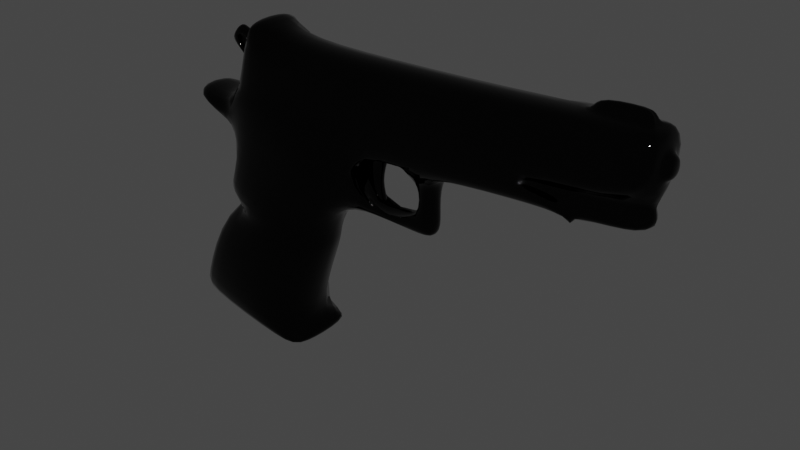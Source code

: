 # Source: pistol.blend  (saved by Blender 2.92.15; exported with 4.5.12 LTS)
import bpy
from mathutils import Matrix  # noqa: F401  (used for matrix-valued properties, if any)

bpy.ops.wm.read_factory_settings(use_empty=True)
scene = bpy.context.scene
scene.name = 'Scene'

# ---- collections
col_collection = bpy.data.collections.new('Collection'); scene.collection.children.link(col_collection)

# ---- materials (node trees are filled in below, after node groups)
mat_material = bpy.data.materials.new('Material')
mat_material.alpha_threshold = 0.0
mat_material.use_transparent_shadow = False
mat_material.line_color = (0.0, 0.0, 0.0, 1.0)

# ---- material node trees
mat_material.use_nodes = True; mat_material.node_tree.nodes.clear()
_N = mat_material.node_tree.nodes; _L = mat_material.node_tree.links
n0 = _N.new('ShaderNodeOutputMaterial'); n0.name = 'Material Output'; n0.location = (300, 300)
n1 = _N.new('ShaderNodeBsdfPrincipled'); n1.name = 'Principled BSDF'; n1.location = (10, 300)
n1.distribution = 'GGX'
n1.subsurface_method = 'BURLEY'
n1.inputs[0].default_value = (0.01607, 0.01607, 0.01607, 1.0)
n1.inputs[1].default_value = 1.0
n1.inputs[2].default_value = 0.0
n1.inputs[3].default_value = 1.45
n1.inputs[27].default_value = (0.0, 0.0, 0.0, 1.0)
n1.inputs[28].default_value = 1.0
_L.new(n1.outputs[0], n0.inputs[0])
n0.is_active_output = True

# ---- world
world_world = bpy.data.worlds.new('World'); scene.world = world_world
world_world.use_nodes = True; world_world.node_tree.nodes.clear()
_N = world_world.node_tree.nodes; _L = world_world.node_tree.links
n0 = _N.new('ShaderNodeOutputWorld'); n0.name = 'World Output'; n0.location = (300, 300)
n1 = _N.new('ShaderNodeBackground'); n1.name = 'Background'; n1.location = (10, 300)
n1.inputs[0].default_value = (0.05088, 0.05088, 0.05088, 1.0)
_L.new(n1.outputs[0], n0.inputs[0])
n0.is_active_output = True
world_world.color = (0.05088, 0.05088, 0.05088)
world_world.use_sun_shadow = False
world_world.sun_shadow_jitter_overblur = 0.0

# ---- meshes
me_cube_001 = bpy.data.meshes.new('Cube.001')
me_cube_001.from_pydata([(-2.252, -1.0, -1.496), (-2.173, -1.469, -1.347), (-2.252, 1.0, -1.496), (-2.173, 1.0, -1.347), (-1.142, -1.0, -1.717), (-1.126, -1.469, -1.591), (-1.142, 1.0, -1.717), (-1.126, 1.0, -1.591), (-2.312, -1.0, -1.389), (-2.273, -1.0, -1.294), (-2.312, 1.0, -1.389), (-2.273, 1.0, -1.294), (-1.029, -1.0, -1.731), (-1.013, -1.0, -1.605), (-1.029, 1.0, -1.731), (-1.013, 1.0, -1.605), (-1.833, -1.469, -0.4352), (-1.833, 1.0, -0.4352), (-0.786, -1.469, -0.6793), (-0.786, 1.0, -0.6793), (-1.932, -1.0, -0.3827), (-1.932, 1.0, -0.3827), (-1.816, -1.266, -0.361), (-1.816, 0.7895, -0.361), (-0.7687, -1.469, -0.6051), (-0.7687, 1.0, -0.6051), (-1.618, -1.266, 0.06875), (-1.618, 0.7895, 0.06875), (-0.6887, -1.266, -0.262), (-0.6887, 0.7895, -0.262), (-1.348, -0.7977, 0.746), (-1.348, 0.7895, 0.746), (-0.3326, -0.7977, 0.7381), (-0.3326, 0.7895, 0.7381), (-0.4997, -0.2943, -0.1518), (-0.4997, 0.286, -0.1518), (-0.3866, -0.7977, 0.4503), (-0.3866, 0.7895, 0.4503), (1.208, -0.7977, 0.778), (1.208, 0.7895, 0.778), (1.489, -0.7977, 0.4903), (1.489, 0.7895, 0.4903), (1.735, -0.7977, 0.65), (1.735, 0.7895, 0.65), (1.745, -0.7977, 0.4989), (1.745, 0.7895, 0.4989), (1.299, 0.7895, 0.6867), (1.299, -0.7977, 0.6867), (1.476, 0.7895, 1.321), (1.476, -0.7977, 1.321), (-1.352, 0.7895, 1.288), (-1.352, -0.7977, 1.288), (-0.3364, 0.7895, 1.281), (-0.3364, -0.7977, 1.281), (2.362, -0.4897, 0.7828), (1.208, -0.4907, 0.778), (1.735, -0.4907, 0.65), (1.745, -0.4907, 0.4989), (1.735, 0.4825, 0.65), (1.745, 0.4825, 0.4989), (1.299, 0.4825, 0.6867), (1.299, -0.4907, 0.6867), (1.208, 0.4825, 0.778), (2.355, -0.4907, 0.6867), (2.346, -0.4907, 0.65), (2.356, -0.4907, 0.4989), (2.346, 0.4825, 0.65), (2.356, 0.4825, 0.4989), (2.355, 0.4825, 0.6867), (2.362, 0.4797, 0.7828), (2.364, -0.7977, 0.7844), (2.364, 0.7895, 0.7844), (2.36, 0.4825, 1.327), (2.36, -0.4907, 1.327), (2.36, 0.7895, 1.327), (2.36, -0.7977, 1.327), (-1.802, -0.7977, 0.7447), (-1.802, 0.7895, 0.7447), (-1.684, 0.7895, 1.285), (-1.684, -0.7977, 1.285), (-1.548, 0.7895, 1.454), (-1.548, -0.7977, 1.454), (-2.04, -0.7977, -0.3512), (-2.04, 0.7895, -0.3512), (-1.792, -0.7977, 0.02387), (-1.792, 0.7895, 0.02387), (-2.422, 0.7895, 0.6599), (-2.422, -0.7977, 0.6599), (-2.412, -0.7977, 0.5288), (-2.412, 0.7895, 0.5288), (-2.03, -0.7977, 0.5565), (-1.947, -0.7977, 0.3447), (-2.03, 0.7895, 0.5565), (-1.947, 0.7895, 0.3447), (-0.4432, -0.2943, 0.0399), (-0.4432, 0.286, 0.0399), (0.192, -0.2943, -0.1954), (0.192, 0.286, -0.1954), (0.1865, -0.2943, 0.004396), (0.1865, 0.286, 0.004396), (-0.1283, -0.2943, -0.11), (-0.1283, 0.286, -0.11), (-0.345, -0.2943, -0.07152), (-0.345, 0.286, -0.07152), (0.06551, 0.286, -0.08928), (0.06551, -0.2943, -0.08928), (0.3605, -0.2943, -0.1907), (0.3605, 0.286, -0.1907), (0.355, -0.2943, 0.009055), (0.355, 0.286, 0.009055), (0.1778, -0.2943, 0.3181), (0.1778, 0.286, 0.3181), (0.3463, -0.2943, 0.3228), (0.3463, 0.286, 0.3228), (0.02675, -0.7977, 0.4593), (0.02676, 0.7895, 0.4593), (0.4952, -0.7977, 0.4666), (0.4952, 0.7895, 0.4666), (-0.1799, 0.7895, 0.4548), (-0.1799, -0.7977, 0.4548), (-0.2011, 0.1473, -0.04281), (-0.2514, 0.1473, -0.04731), (-0.2011, -0.1555, -0.04281), (-0.2514, -0.1555, -0.04731), (-0.1799, 0.1473, 0.4548), (-0.1799, -0.1555, 0.4548), (-0.3866, -0.1555, 0.4503), (-0.3866, 0.1473, 0.4503), (-0.2806, -0.1555, 0.1379), (-0.2806, 0.1473, 0.1379), (-0.4091, 0.1473, 0.1334), (-0.4091, -0.1555, 0.1334), (2.361, 0.2782, 0.953), (2.361, -0.2879, 0.953), (2.361, -0.2885, 1.157), (2.361, 0.2799, 1.157), (2.437, 0.2782, 0.9533), (2.437, -0.2879, 0.9533), (2.437, -0.2885, 1.157), (2.437, 0.2799, 1.157), (1.731, 0.1249, 1.324), (1.731, -0.1332, 1.324), (2.232, -0.08324, 1.325), (2.232, 0.07502, 1.325), (2.232, -0.1332, 1.325), (2.232, 0.1249, 1.325), (1.731, 0.1249, 1.45), (1.731, -0.1332, 1.45), (2.232, -0.08324, 1.451), (2.232, 0.07502, 1.451), (2.232, -0.1332, 1.451), (2.232, 0.1249, 1.451), (-1.767, -0.1661, 0.9056), (-1.767, 0.1579, 0.9056), (-1.719, -0.1661, 1.124), (-1.719, 0.1579, 1.124), (-2.064, -0.1661, 1.096), (-2.064, 0.1579, 1.096), (-1.926, -0.1661, 1.272), (-1.926, 0.1579, 1.272), (-1.882, -0.1661, 1.241), (-2.0, -0.1661, 1.055), (-1.882, 0.1579, 1.241), (-2.0, 0.1579, 1.055), (-1.755, 0.1579, 0.9603), (-1.755, -0.1661, 0.9603), (-1.971, 0.1579, 1.102), (-1.971, -0.1661, 1.102), (-1.909, 0.1579, 1.198), (-1.73, 0.1579, 1.074), (-1.73, -0.1661, 1.074), (-1.909, -0.1661, 1.198), (-0.3595, -1.266, 0.6625), (-1.369, -1.266, 0.6948), (-1.801, -0.7977, 0.6902)], [], [(3, 2, 10, 11), (2, 3, 7, 6), (7, 5, 13, 15), (4, 5, 1, 0), (2, 6, 4, 0), (5, 7, 19, 18), (8, 9, 11, 10), (0, 1, 9, 8), (11, 9, 20, 21), (2, 0, 8, 10), (14, 15, 13, 12), (6, 7, 15, 14), (5, 4, 12, 13), (4, 6, 14, 12), (18, 19, 25, 24), (16, 17, 21, 20), (3, 11, 21, 17), (1, 5, 18, 16), (9, 1, 16, 20), (7, 3, 17, 19), (22, 24, 28, 26), (17, 16, 22, 23), (16, 18, 24, 22), (19, 17, 23, 25), (25, 23, 27, 29), (24, 25, 29, 28), (27, 23, 83, 85), (32, 38, 49, 53), (89, 88, 87, 86), (173, 172, 32, 30), (29, 27, 31, 33), (28, 29, 35, 34), (34, 94, 36, 32, 172, 28), (33, 37, 95, 35, 29), (30, 32, 53, 51), (95, 37, 36, 94), (41, 39, 46, 43, 45), (32, 36, 119, 114, 116, 40, 38), (37, 33, 39, 41, 117, 115, 118), (116, 117, 41, 40), (67, 66, 64, 65), (59, 67, 65, 57), (40, 41, 45, 44), (38, 40, 44, 42, 47), (63, 68, 69, 54), (68, 63, 64, 66), (47, 42, 56, 61), (33, 31, 50, 52), (55, 61, 63, 54), (56, 57, 65, 64), (60, 62, 69, 68), (61, 56, 64, 63), (58, 60, 68, 66), (59, 58, 66, 67), (46, 39, 62, 60), (39, 33, 52, 48), (42, 44, 57, 56), (75, 73, 142, 144), (38, 47, 61, 55), (45, 43, 58, 59), (52, 53, 49, 48), (43, 46, 60, 58), (52, 50, 51, 53), (73, 54, 133, 134), (70, 54, 73, 75), (71, 74, 72, 69), (38, 55, 54, 70), (38, 70, 75, 49), (71, 39, 48, 74), (76, 79, 154, 170, 165, 152), (30, 51, 79, 76), (50, 31, 77, 78), (50, 80, 81, 51), (79, 81, 80, 78), (79, 51, 81), (50, 78, 80), (83, 82, 84, 85), (91, 90, 87, 88), (31, 27, 85, 77), (22, 26, 84, 82), (173, 30, 76, 174), (23, 22, 82, 83), (90, 92, 86, 87), (92, 93, 89, 86), (93, 91, 88, 89), (85, 84, 91, 93), (77, 85, 93, 92), (76, 77, 92, 90), (84, 174, 76, 90, 91), (94, 34, 96, 98, 105, 100, 102), (97, 99, 109, 107), (35, 95, 103, 101, 104, 99, 97), (104, 105, 98, 99), (34, 35, 97, 96), (103, 102, 100, 101), (95, 94, 102, 103), (101, 100, 105, 104), (107, 109, 108, 106), (96, 97, 107, 106), (98, 108, 112, 110), (98, 96, 106, 108), (113, 111, 115, 117), (108, 109, 113, 112), (99, 98, 110, 111), (109, 99, 111, 113), (111, 110, 114, 115), (110, 112, 116, 114), (112, 113, 117, 116), (119, 118, 115, 114), (119, 36, 126, 125), (37, 118, 124, 127), (118, 119, 125, 124), (129, 128, 122, 120), (123, 121, 120, 122), (130, 129, 120, 121), (131, 130, 121, 123), (128, 131, 123, 122), (125, 126, 131, 128), (127, 124, 129, 130), (124, 125, 128, 129), (134, 133, 137, 138), (69, 72, 135, 132), (54, 69, 132, 133), (72, 73, 134, 135), (137, 136, 139, 138), (135, 134, 138, 139), (132, 135, 139, 136), (133, 132, 136, 137), (141, 144, 150, 147), (48, 49, 141, 140), (74, 48, 140, 145), (72, 74, 145, 143), (73, 72, 143, 142), (49, 75, 144, 141), (146, 147, 150, 148, 149, 151), (143, 145, 151, 149), (142, 143, 149, 148), (145, 140, 146, 151), (144, 142, 148, 150), (140, 141, 147, 146), (161, 167, 171, 160, 158, 156), (79, 78, 155, 154), (78, 77, 153, 164, 169, 155), (77, 76, 152, 153), (157, 156, 158, 159), (160, 162, 159, 158), (162, 168, 166, 163, 157, 159), (163, 161, 156, 157), (153, 152, 161, 163), (164, 153, 163, 166), (154, 155, 162, 160), (170, 154, 160, 171), (152, 165, 167, 161), (167, 165, 164, 166), (155, 169, 168, 162), (168, 169, 170, 171), (171, 167, 166, 168), (164, 165, 170, 169), (26, 173, 174, 84), (26, 28, 172, 173), (69, 62, 39, 71)])
me_cube_001.polygons.foreach_set('use_smooth', [True] * 161)
_uv = me_cube_001.uv_layers.new(name='UVMap')
_uv.uv.foreach_set('vector', [0.625, 0.25, 0.375, 0.25, 0.375, 0.25, 0.625, 0.25, 0.375, 0.25, 0.625, 0.25, 0.625, 0.5, 0.375, 0.5, 0.625, 0.5, 0.625, 0.75, 0.625, 0.75, 0.625, 0.5, 0.375, 0.75, 0.625, 0.75, 0.625, 1.0, 0.375, 1.0, 0.125, 0.5, 0.375, 0.5, 0.375, 0.75, 0.125, 0.75, 0.625, 0.75, 0.625, 0.5, 0.625, 0.5, 0.625, 0.75, 0.375, 0.0, 0.625, 0.0, 0.625, 0.25, 0.375, 0.25, 0.375, 1.0, 0.625, 1.0, 0.625, 1.0, 0.375, 1.0, 0.625, 0.25, 0.625, 0.0, 0.625, 0.0, 0.625, 0.25, 0.125, 0.5, 0.125, 0.75, 0.125, 0.75, 0.125, 0.5, 0.375, 0.5, 0.625, 0.5, 0.625, 0.75, 0.375, 0.75, 0.375, 0.5, 0.625, 0.5, 0.625, 0.5, 0.375, 0.5, 0.625, 0.75, 0.375, 0.75, 0.375, 0.75, 0.625, 0.75, 0.375, 0.75, 0.375, 0.5, 0.375, 0.5, 0.375, 0.75, 0.625, 0.75, 0.625, 0.5, 0.625, 0.5, 0.625, 0.75, 0.875, 0.75, 0.875, 0.5, 0.875, 0.5, 0.875, 0.75, 0.625, 0.25, 0.625, 0.25, 0.625, 0.25, 0.625, 0.25, 0.625, 1.0, 0.625, 0.75, 0.625, 0.75, 0.625, 1.0, 0.625, 1.0, 0.625, 1.0, 0.625, 1.0, 0.625, 1.0, 0.625, 0.5, 0.625, 0.25, 0.625, 0.25, 0.625, 0.5, 0.625, 1.0, 0.625, 0.75, 0.625, 0.75, 0.625, 1.0, 0.875, 0.5, 0.875, 0.75, 0.875, 0.75, 0.875, 0.5, 0.625, 1.0, 0.625, 0.75, 0.625, 0.75, 0.625, 1.0, 0.625, 0.5, 0.625, 0.25, 0.625, 0.25, 0.625, 0.5, 0.625, 0.5, 0.625, 0.25, 0.625, 0.25, 0.625, 0.5, 0.625, 0.75, 0.625, 0.5, 0.625, 0.5, 0.625, 0.75, 0.625, 0.25, 0.625, 0.25, 0.625, 0.25, 0.625, 0.25, 0.625, 0.75, 0.625, 0.75, 0.625, 0.75, 0.625, 0.75, 0.875, 0.5, 0.875, 0.75, 0.875, 0.75, 0.875, 0.5, 0.625, 1.0, 0.625, 0.75, 0.625, 0.75, 0.625, 1.0, 0.625, 0.5, 0.625, 0.25, 0.625, 0.25, 0.625, 0.5, 0.625, 0.75, 0.625, 0.5, 0.625, 0.5, 0.625, 0.75, 0.625, 0.75, 0.625, 0.75, 0.625, 0.75, 0.625, 0.75, 0.625, 0.75, 0.625, 0.75, 0.625, 0.5, 0.625, 0.5, 0.625, 0.5, 0.625, 0.5, 0.625, 0.5, 0.625, 1.0, 0.625, 0.75, 0.625, 0.75, 0.625, 1.0, 0.0, 0.0, 0.0, 0.0, 0.0, 0.0, 0.0, 0.0, 0.625, 0.5, 0.625, 0.5, 0.625, 0.5, 0.625, 0.5, 0.625, 0.5, 0.625, 0.75, 0.625, 0.75, 0.625, 0.75, 0.625, 0.75, 0.625, 0.75, 0.625, 0.75, 0.625, 0.75, 0.625, 0.5, 0.625, 0.5, 0.625, 0.5, 0.625, 0.5, 0.625, 0.5, 0.625, 0.5, 0.625, 0.5, 0.0, 0.0, 0.0, 0.0, 0.0, 0.0, 0.0, 0.0, 0.625, 0.5, 0.625, 0.5, 0.625, 0.75, 0.625, 0.75, 0.625, 0.5, 0.625, 0.5, 0.625, 0.75, 0.625, 0.75, 0.0, 0.0, 0.0, 0.0, 0.0, 0.0, 0.0, 0.0, 0.625, 0.75, 0.625, 0.75, 0.625, 0.75, 0.625, 0.75, 0.625, 0.75, 0.625, 0.75, 0.625, 0.5, 0.625, 0.5, 0.625, 0.75, 0.625, 0.5, 0.625, 0.75, 0.625, 0.75, 0.625, 0.5, 0.625, 0.75, 0.625, 0.75, 0.625, 0.75, 0.625, 0.75, 0.625, 0.5, 0.625, 0.25, 0.625, 0.25, 0.625, 0.5, 0.625, 0.75, 0.625, 0.75, 0.625, 0.75, 0.625, 0.75, 0.625, 0.75, 0.625, 0.75, 0.625, 0.75, 0.625, 0.75, 0.625, 0.5, 0.625, 0.5, 0.625, 0.5, 0.625, 0.5, 0.625, 0.75, 0.625, 0.75, 0.625, 0.75, 0.625, 0.75, 0.625, 0.5, 0.625, 0.5, 0.625, 0.5, 0.625, 0.5, 0.625, 0.5, 0.625, 0.5, 0.625, 0.5, 0.625, 0.5, 0.625, 0.5, 0.625, 0.5, 0.625, 0.5, 0.625, 0.5, 0.625, 0.5, 0.625, 0.5, 0.625, 0.5, 0.625, 0.5, 0.625, 0.75, 0.625, 0.75, 0.625, 0.75, 0.625, 0.75, 0.625, 0.75, 0.625, 0.75, 0.625, 0.75, 0.625, 0.75, 0.625, 0.75, 0.625, 0.75, 0.625, 0.75, 0.625, 0.75, 0.625, 0.5, 0.625, 0.5, 0.625, 0.5, 0.625, 0.5, 0.625, 0.5, 0.625, 0.75, 0.625, 0.75, 0.625, 0.5, 0.625, 0.5, 0.625, 0.5, 0.625, 0.5, 0.625, 0.5, 0.625, 0.5, 0.875, 0.5, 0.875, 0.75, 0.625, 0.75, 0.625, 0.75, 0.625, 0.75, 0.625, 0.75, 0.625, 0.75, 0.625, 0.75, 0.625, 0.75, 0.625, 0.75, 0.625, 0.75, 0.0, 0.0, 0.625, 0.5, 0.625, 0.5, 0.625, 0.5, 0.625, 0.75, 0.625, 0.75, 0.625, 0.75, 0.625, 0.75, 0.0, 0.0, 0.0, 0.0, 0.0, 0.0, 0.0, 0.0, 0.0, 0.0, 0.0, 0.0, 0.0, 0.0, 0.0, 0.0, 0.625, 1.0, 0.625, 1.0, 0.625, 1.0, 0.625, 1.0, 0.625, 1.0, 0.625, 1.0, 0.625, 1.0, 0.625, 1.0, 0.625, 1.0, 0.625, 1.0, 0.625, 0.25, 0.625, 0.25, 0.625, 0.25, 0.625, 0.25, 0.875, 0.5, 0.875, 0.5, 0.875, 0.75, 0.875, 0.75, 0.875, 0.75, 0.875, 0.75, 0.875, 0.5, 0.875, 0.5, 0.875, 0.75, 0.875, 0.75, 0.875, 0.75, 0.875, 0.5, 0.875, 0.5, 0.875, 0.5, 0.875, 0.5, 0.875, 0.75, 0.875, 0.75, 0.875, 0.5, 0.625, 1.0, 0.625, 1.0, 0.625, 1.0, 0.625, 1.0, 0.625, 0.25, 0.625, 0.25, 0.625, 0.25, 0.625, 0.25, 0.625, 1.0, 0.625, 1.0, 0.625, 1.0, 0.625, 1.0, 0.625, 1.0, 0.625, 1.0, 0.625, 1.0, 0.625, 1.0, 0.875, 0.5, 0.875, 0.75, 0.875, 0.75, 0.875, 0.5, 0.875, 0.75, 0.875, 0.5, 0.875, 0.5, 0.875, 0.75, 0.625, 0.25, 0.625, 0.25, 0.625, 0.25, 0.625, 0.25, 0.875, 0.5, 0.875, 0.75, 0.875, 0.75, 0.875, 0.5, 0.875, 0.5, 0.875, 0.75, 0.875, 0.75, 0.875, 0.5, 0.625, 0.25, 0.625, 0.25, 0.625, 0.25, 0.625, 0.25, 0.875, 0.75, 0.875, 0.5, 0.875, 0.5, 0.875, 0.75, 0.625, 1.0, 0.625, 1.0, 0.625, 1.0, 0.625, 1.0, 0.625, 1.0, 0.625, 0.75, 0.625, 0.75, 0.625, 0.75, 0.625, 0.75, 0.625, 0.75, 0.625, 0.75, 0.625, 0.75, 0.625, 0.5, 0.625, 0.5, 0.625, 0.5, 0.625, 0.5, 0.625, 0.5, 0.625, 0.5, 0.625, 0.5, 0.625, 0.5, 0.625, 0.5, 0.625, 0.5, 0.625, 0.5, 0.0, 0.0, 0.0, 0.0, 0.0, 0.0, 0.0, 0.0, 0.625, 0.75, 0.625, 0.5, 0.625, 0.5, 0.625, 0.75, 0.0, 0.0, 0.0, 0.0, 0.0, 0.0, 0.0, 0.0, 0.0, 0.0, 0.0, 0.0, 0.0, 0.0, 0.0, 0.0, 0.0, 0.0, 0.0, 0.0, 0.0, 0.0, 0.0, 0.0, 0.0, 0.0, 0.0, 0.0, 0.0, 0.0, 0.0, 0.0, 0.625, 0.75, 0.625, 0.5, 0.625, 0.5, 0.625, 0.75, 0.625, 0.75, 0.625, 0.75, 0.625, 0.75, 0.625, 0.75, 0.625, 0.75, 0.625, 0.75, 0.625, 0.75, 0.625, 0.75, 0.625, 0.5, 0.625, 0.5, 0.625, 0.5, 0.625, 0.5, 0.0, 0.0, 0.0, 0.0, 0.0, 0.0, 0.0, 0.0, 0.0, 0.0, 0.0, 0.0, 0.0, 0.0, 0.0, 0.0, 0.625, 0.5, 0.625, 0.5, 0.625, 0.5, 0.625, 0.5, 0.0, 0.0, 0.0, 0.0, 0.0, 0.0, 0.0, 0.0, 0.625, 0.75, 0.625, 0.75, 0.625, 0.75, 0.625, 0.75, 0.0, 0.0, 0.0, 0.0, 0.0, 0.0, 0.0, 0.0, 0.0, 0.0, 0.0, 0.0, 0.0, 0.0, 0.0, 0.0, 0.625, 0.75, 0.625, 0.75, 0.625, 0.75, 0.625, 0.75, 0.625, 0.5, 0.625, 0.5, 0.625, 0.5, 0.625, 0.5, 0.0, 0.0, 0.0, 0.0, 0.0, 0.0, 0.0, 0.0, 0.0, 0.0, 0.0, 0.0, 0.0, 0.0, 0.0, 0.0, 0.0, 0.0, 0.0, 0.0, 0.0, 0.0, 0.0, 0.0, 0.625, 0.5, 0.625, 0.5, 0.625, 0.5, 0.625, 0.5, 0.0, 0.0, 0.0, 0.0, 0.0, 0.0, 0.0, 0.0, 0.625, 0.75, 0.625, 0.75, 0.625, 0.75, 0.625, 0.75, 0.625, 0.75, 0.625, 0.75, 0.625, 0.75, 0.625, 0.75, 0.625, 0.5, 0.625, 0.5, 0.625, 0.5, 0.625, 0.5, 0.0, 0.0, 0.0, 0.0, 0.0, 0.0, 0.0, 0.0, 0.625, 0.75, 0.625, 0.75, 0.625, 0.75, 0.625, 0.75, 0.625, 0.5, 0.625, 0.5, 0.625, 0.5, 0.625, 0.5, 0.625, 0.75, 0.625, 0.5, 0.625, 0.5, 0.625, 0.75, 0.625, 0.5, 0.625, 0.75, 0.625, 0.75, 0.625, 0.5, 0.625, 0.75, 0.625, 0.5, 0.625, 0.5, 0.625, 0.75, 0.625, 0.5, 0.625, 0.75, 0.625, 0.75, 0.625, 0.5, 0.625, 0.5, 0.625, 0.5, 0.625, 0.5, 0.625, 0.5, 0.625, 0.75, 0.625, 0.5, 0.625, 0.5, 0.625, 0.75, 0.0, 0.0, 0.0, 0.0, 0.0, 0.0, 0.0, 0.0, 0.625, 0.5, 0.625, 0.75, 0.625, 0.75, 0.625, 0.5, 0.0, 0.0, 0.0, 0.0, 0.0, 0.0, 0.0, 0.0, 0.625, 0.5, 0.625, 0.5, 0.625, 0.5, 0.625, 0.5, 0.625, 0.75, 0.625, 0.5, 0.625, 0.5, 0.625, 0.75, 0.0, 0.0, 0.0, 0.0, 0.0, 0.0, 0.0, 0.0, 0.0, 0.0, 0.0, 0.0, 0.625, 0.75, 0.625, 0.75, 0.625, 0.5, 0.0, 0.0, 0.625, 0.5, 0.625, 0.5, 0.625, 0.5, 0.625, 0.5, 0.625, 0.75, 0.625, 0.5, 0.625, 0.5, 0.625, 0.75, 0.0, 0.0, 0.0, 0.0, 0.0, 0.0, 0.0, 0.0, 0.625, 0.75, 0.625, 0.75, 0.625, 0.75, 0.625, 0.75, 0.625, 0.5, 0.625, 0.75, 0.625, 0.75, 0.625, 0.5, 0.625, 1.0, 0.625, 1.0, 0.625, 1.0, 0.625, 1.0, 0.625, 1.0, 0.625, 1.0, 0.875, 0.75, 0.875, 0.5, 0.875, 0.5, 0.875, 0.75, 0.625, 0.25, 0.625, 0.25, 0.625, 0.25, 0.625, 0.25, 0.625, 0.25, 0.625, 0.25, 0.875, 0.5, 0.875, 0.75, 0.875, 0.75, 0.875, 0.5, 0.875, 0.5, 0.875, 0.75, 0.875, 0.75, 0.875, 0.5, 0.875, 0.75, 0.875, 0.5, 0.875, 0.5, 0.875, 0.75, 0.625, 0.25, 0.625, 0.25, 0.625, 0.25, 0.625, 0.25, 0.625, 0.25, 0.625, 0.25, 0.875, 0.5, 0.875, 0.75, 0.875, 0.75, 0.875, 0.5, 0.875, 0.5, 0.875, 0.75, 0.875, 0.75, 0.875, 0.5, 0.625, 0.25, 0.625, 0.25, 0.625, 0.25, 0.625, 0.25, 0.875, 0.75, 0.875, 0.5, 0.875, 0.5, 0.875, 0.75, 0.625, 1.0, 0.625, 1.0, 0.625, 1.0, 0.625, 1.0, 0.625, 1.0, 0.625, 1.0, 0.625, 1.0, 0.625, 1.0, 0.625, 1.0, 0.625, 1.0, 0.625, 0.25, 0.625, 0.25, 0.625, 0.25, 0.625, 0.25, 0.625, 0.25, 0.625, 0.25, 0.625, 0.25, 0.625, 0.25, 0.625, 1.0, 0.625, 1.0, 0.625, 1.0, 0.625, 1.0, 0.625, 0.25, 0.625, 0.25, 0.625, 0.25, 0.625, 1.0, 0.625, 1.0, 0.625, 0.25, 0.625, 1.0, 0.625, 1.0, 0.625, 1.0, 0.625, 1.0, 0.625, 1.0, 0.625, 0.75, 0.625, 0.75, 0.625, 1.0, 0.625, 0.5, 0.625, 0.5, 0.0, 0.0, 0.0, 0.0])
me_cube_001.materials.append(mat_material)
me_cube_001.use_remesh_fix_poles = True
me_cube_001.use_remesh_preserve_attributes = False
me_cube_001.use_mirror_vertex_groups = False
me_cube_001.update()

# ---- objects
ob_cube = bpy.data.objects.new('Cube', me_cube_001)

# ---- transforms, parenting, visibility, modifiers, constraints
ob_cube.location = (0.0, 0.0, 0.0)
ob_cube.scale = (1.0, 0.3728, 1.0)
ob_cube.lineart.crease_threshold = 0.0
_m = ob_cube.modifiers.new('Subdivision', 'SUBSURF')
_m.uv_smooth = 'PRESERVE_CORNERS'

# ---- collection membership
col_collection.objects.link(ob_cube)

# ---- scene / render settings (as saved in the file)
scene.frame_start = 1; scene.frame_end = 250; scene.frame_set(1)
scene.render.engine = 'BLENDER_EEVEE_NEXT'
scene.cycles.use_denoising = False
scene.cycles.samples = 128
scene.cycles.sampling_pattern = 'TABULATED_SOBOL'
scene.cycles.use_adaptive_sampling = False
scene.cycles.use_light_tree = False
scene.view_settings.view_transform = 'Filmic'
bpy.context.view_layer.update()

# ---- added for rendering (the .blend has no active camera and no usable light): camera, sun
cam_auto = bpy.data.cameras.new('AutoCamera')
cam_auto.lens = 50.0
cam_auto.sensor_width = 36.0
cam_auto.clip_end = 1000.0
ob_auto_camera = bpy.data.objects.new('AutoCamera', cam_auto)
scene.collection.objects.link(ob_auto_camera)
ob_auto_camera.location = (5.45037, -6.61845, 4.21555)
ob_auto_camera.rotation_euler = (1.09748, -7.21219e-08, 0.694738)
scene.camera = ob_auto_camera
light_auto_sun = bpy.data.lights.new('AutoSun', 'SUN')
light_auto_sun.energy = 3.0
light_auto_sun.angle = 0.0523599
ob_auto_sun = bpy.data.objects.new('AutoSun', light_auto_sun)
scene.collection.objects.link(ob_auto_sun)
ob_auto_sun.rotation_euler = (0.872665, 0.174533, 0.523599)
bpy.context.view_layer.update()
